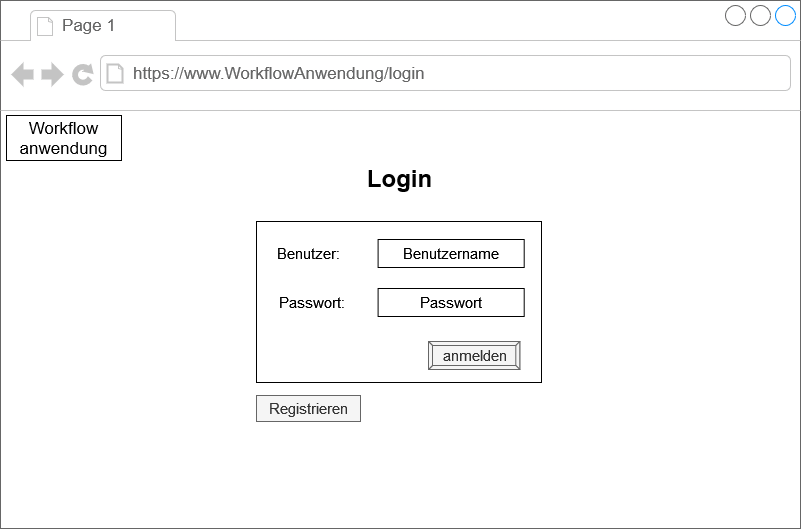

The diagram above was exported from draw.io. Its source (the exported page's mxGraphModel, read from the mxfile embedded in the PNG):
<mxGraphModel dx="1199" dy="168" grid="0" gridSize="10" guides="1" tooltips="1" connect="1" arrows="1" fold="1" page="1" pageScale="1" pageWidth="827" pageHeight="583" math="0" shadow="0">
  <root>
    <mxCell id="0" />
    <mxCell id="1" parent="0" />
    <mxCell id="hIVZgihUHNA50rdeOftP-1" value="" style="strokeWidth=1;shadow=0;dashed=0;align=center;html=1;shape=mxgraph.mockup.containers.browserWindow;rSize=0;strokeColor=#666666;strokeColor2=#008cff;strokeColor3=#c4c4c4;mainText=,;recursiveResize=0;fontSize=18;" parent="1" vertex="1">
      <mxGeometry x="15" y="609" width="800" height="528" as="geometry" />
    </mxCell>
    <mxCell id="hIVZgihUHNA50rdeOftP-2" value="Page 1" style="strokeWidth=1;shadow=0;dashed=0;align=center;html=1;shape=mxgraph.mockup.containers.anchor;fontSize=17;fontColor=#666666;align=left;" parent="hIVZgihUHNA50rdeOftP-1" vertex="1">
      <mxGeometry x="60" y="12" width="110" height="26" as="geometry" />
    </mxCell>
    <mxCell id="hIVZgihUHNA50rdeOftP-3" value="https://www.WorkflowAnwendung/login" style="strokeWidth=1;shadow=0;dashed=0;align=center;html=1;shape=mxgraph.mockup.containers.anchor;rSize=0;fontSize=17;fontColor=#666666;align=left;" parent="hIVZgihUHNA50rdeOftP-1" vertex="1">
      <mxGeometry x="131" y="60" width="340" height="26" as="geometry" />
    </mxCell>
    <mxCell id="kRPiutyUF_PAwtdgd3Fi-15" value="Workflow anwendung" style="whiteSpace=wrap;html=1;align=center;strokeWidth=1;fontSize=17;" parent="hIVZgihUHNA50rdeOftP-1" vertex="1">
      <mxGeometry x="6" y="115" width="115" height="45" as="geometry" />
    </mxCell>
    <mxCell id="kRPiutyUF_PAwtdgd3Fi-6" value="" style="rounded=0;whiteSpace=wrap;html=1;" parent="hIVZgihUHNA50rdeOftP-1" vertex="1">
      <mxGeometry x="256" y="221" width="285" height="161" as="geometry" />
    </mxCell>
    <mxCell id="kRPiutyUF_PAwtdgd3Fi-7" value="anmelden" style="labelPosition=center;verticalLabelPosition=middle;align=center;html=1;shape=mxgraph.basic.button;dx=4;strokeWidth=1;fillColor=#f5f5f5;fontColor=#333333;strokeColor=#666666;fontSize=15;spacing=1;aspect=fixed;" parent="hIVZgihUHNA50rdeOftP-1" vertex="1">
      <mxGeometry x="428" y="341" width="91.3" height="28" as="geometry" />
    </mxCell>
    <mxCell id="kRPiutyUF_PAwtdgd3Fi-8" value="Benutzername" style="whiteSpace=wrap;html=1;align=center;strokeWidth=1;fontSize=15;spacing=1;aspect=fixed;" parent="hIVZgihUHNA50rdeOftP-1" vertex="1">
      <mxGeometry x="377.6" y="239" width="146.1" height="28" as="geometry" />
    </mxCell>
    <mxCell id="kRPiutyUF_PAwtdgd3Fi-9" value="Passwort" style="whiteSpace=wrap;html=1;align=center;strokeWidth=1;fontSize=15;spacing=1;aspect=fixed;" parent="hIVZgihUHNA50rdeOftP-1" vertex="1">
      <mxGeometry x="377.6" y="288" width="146.1" height="28" as="geometry" />
    </mxCell>
    <UserObject label="Benutzer:" placeholders="1" name="Variable" id="kRPiutyUF_PAwtdgd3Fi-11">
      <mxCell style="text;html=1;strokeColor=none;fillColor=none;align=center;verticalAlign=middle;whiteSpace=wrap;overflow=hidden;fontSize=15;spacing=1;aspect=fixed;" parent="hIVZgihUHNA50rdeOftP-1" vertex="1">
        <mxGeometry x="262.95" y="239" width="90.1" height="28" as="geometry" />
      </mxCell>
    </UserObject>
    <UserObject label="Passwort:" placeholders="1" name="Variable" id="kRPiutyUF_PAwtdgd3Fi-13">
      <mxCell style="text;html=1;strokeColor=none;fillColor=none;align=center;verticalAlign=middle;whiteSpace=wrap;overflow=hidden;fontSize=15;spacing=1;aspect=fixed;" parent="hIVZgihUHNA50rdeOftP-1" vertex="1">
        <mxGeometry x="262.95" y="288" width="97.4" height="28" as="geometry" />
      </mxCell>
    </UserObject>
    <UserObject label="Registrieren" placeholders="1" name="Variable" id="RKAZ2mLMEwzJVZRWNfN6-1">
      <mxCell style="text;html=1;align=center;verticalAlign=middle;whiteSpace=wrap;overflow=hidden;fillColor=#f5f5f5;fontColor=#333333;strokeColor=#666666;aspect=fixed;fontSize=15;" parent="hIVZgihUHNA50rdeOftP-1" vertex="1">
        <mxGeometry x="256" y="395" width="104" height="26" as="geometry" />
      </mxCell>
    </UserObject>
    <mxCell id="RKAZ2mLMEwzJVZRWNfN6-2" value="Login" style="text;strokeColor=none;fillColor=none;html=1;fontSize=24;fontStyle=1;verticalAlign=middle;align=center;" parent="hIVZgihUHNA50rdeOftP-1" vertex="1">
      <mxGeometry x="364" y="165" width="70" height="25" as="geometry" />
    </mxCell>
  </root>
</mxGraphModel>